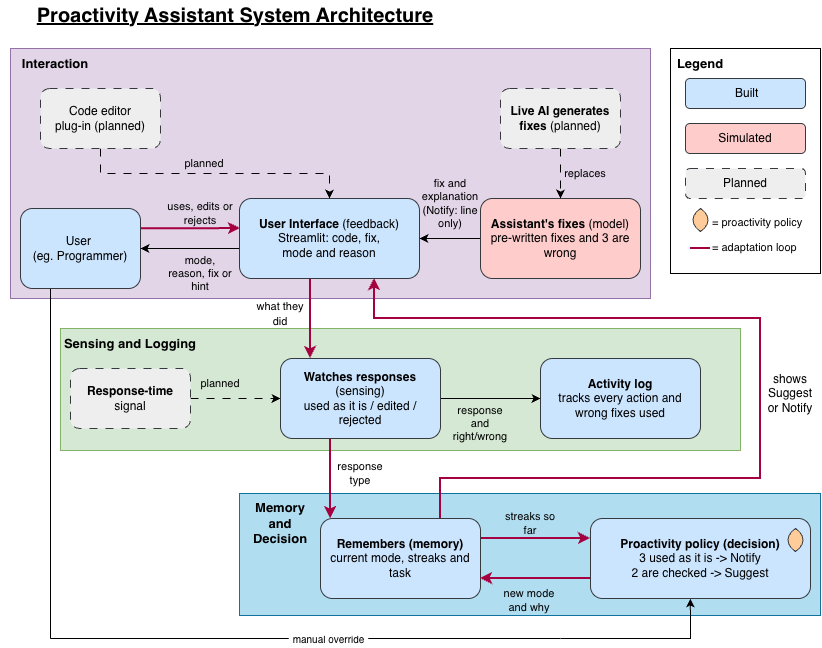

The diagram above was exported from draw.io. Its source (the exported page's mxGraphModel, read from the mxfile embedded in the PNG):
<mxGraphModel dx="1051" dy="685" grid="1" gridSize="10" guides="1" tooltips="1" connect="1" arrows="1" fold="1" page="1" pageScale="1" pageWidth="827" pageHeight="1169" background="light-dark(#ffffff, #121212)" math="0" shadow="0">
  <root>
    <mxCell id="0" />
    <mxCell id="1" parent="0" />
    <mxCell id="2y0F_zy1LBwAe_c4TB3S-80" parent="1" style="rounded=0;whiteSpace=wrap;html=1;fillColor=#b1ddf0;strokeColor=#10739e;" value="" vertex="1">
      <mxGeometry height="122" width="581" x="239" y="503" as="geometry" />
    </mxCell>
    <mxCell id="2y0F_zy1LBwAe_c4TB3S-79" parent="1" style="rounded=0;whiteSpace=wrap;html=1;fillColor=#d5e8d4;strokeColor=#82b366;" value="" vertex="1">
      <mxGeometry height="122" width="680" x="60" y="338" as="geometry" />
    </mxCell>
    <mxCell id="2y0F_zy1LBwAe_c4TB3S-76" parent="1" style="rounded=0;whiteSpace=wrap;html=1;fillColor=#e1d5e7;strokeColor=#9673a6;" value="" vertex="1">
      <mxGeometry height="250" width="640" x="10" y="58" as="geometry" />
    </mxCell>
    <mxCell id="2y0F_zy1LBwAe_c4TB3S-38" parent="1" style="whiteSpace=wrap;html=1;fillColor=none;fontColor=light-dark(#000000,#FFFFFF);" value="" vertex="1">
      <mxGeometry height="225" width="150" x="670" y="58" as="geometry" />
    </mxCell>
    <mxCell id="2y0F_zy1LBwAe_c4TB3S-13" edge="1" parent="1" source="hmL9p_oxuHoVyJas0JLB-1" style="edgeStyle=orthogonalEdgeStyle;rounded=0;orthogonalLoop=1;jettySize=auto;html=1;exitX=1.019;exitY=0.244;exitDx=0;exitDy=0;entryX=0;entryY=0.25;entryDx=0;entryDy=0;defaultLabelBackgroundColor=page;labelPadding=0 4;fontColor=light-dark(#000000,#FFFFFF);fillColor=#d80073;strokeColor=#A50040;strokeWidth=2;">
      <mxGeometry relative="1" as="geometry">
        <mxPoint x="160" y="238.00000000000006" as="sourcePoint" />
        <mxPoint x="240" y="238.00000000000006" as="targetPoint" />
      </mxGeometry>
    </mxCell>
    <mxCell id="2y0F_zy1LBwAe_c4TB3S-67" edge="1" parent="1" source="hmL9p_oxuHoVyJas0JLB-1" style="edgeStyle=orthogonalEdgeStyle;rounded=0;orthogonalLoop=1;jettySize=auto;html=1;exitX=0.25;exitY=1;exitDx=0;exitDy=0;defaultLabelBackgroundColor=page;labelPadding=0 4;endArrow=none;endFill=0;">
      <mxGeometry relative="1" x="0.0335" as="geometry">
        <Array as="points">
          <mxPoint x="50" y="648" />
        </Array>
        <mxPoint x="50" y="640" as="targetPoint" />
      </mxGeometry>
    </mxCell>
    <mxCell id="hmL9p_oxuHoVyJas0JLB-1" parent="1" style="rounded=1;whiteSpace=wrap;html=1;roundedPerimeter=1;fillColor=#cce5ff;strokeColor=#36393d;" value="User&amp;nbsp;&lt;div&gt;(eg. Programmer)&lt;/div&gt;" vertex="1">
      <mxGeometry height="80" width="120" x="20" y="218" as="geometry" />
    </mxCell>
    <mxCell id="2y0F_zy1LBwAe_c4TB3S-14" edge="1" parent="1" style="edgeStyle=orthogonalEdgeStyle;rounded=0;orthogonalLoop=1;jettySize=auto;html=1;exitX=0;exitY=0.75;exitDx=0;exitDy=0;defaultLabelBackgroundColor=page;labelPadding=0 4;fontColor=light-dark(#000000,#FFFFFF);" target="hmL9p_oxuHoVyJas0JLB-1">
      <mxGeometry relative="1" as="geometry">
        <mxPoint x="240" y="258" as="sourcePoint" />
        <mxPoint x="160" y="258" as="targetPoint" />
      </mxGeometry>
    </mxCell>
    <mxCell id="2y0F_zy1LBwAe_c4TB3S-33" edge="1" parent="1" source="hmL9p_oxuHoVyJas0JLB-2" style="edgeStyle=orthogonalEdgeStyle;rounded=0;orthogonalLoop=1;jettySize=auto;html=1;exitX=0.25;exitY=1;exitDx=0;exitDy=0;defaultLabelBackgroundColor=page;labelPadding=0 4;fontColor=light-dark(#000000,#FFFFFF);fillColor=#d80073;strokeColor=#A50040;strokeWidth=2;" target="hmL9p_oxuHoVyJas0JLB-8">
      <mxGeometry relative="1" x="0.0943" as="geometry">
        <Array as="points">
          <mxPoint x="310" y="288" />
        </Array>
      </mxGeometry>
    </mxCell>
    <mxCell id="2y0F_zy1LBwAe_c4TB3S-52" edge="1" parent="1" source="hmL9p_oxuHoVyJas0JLB-2" style="edgeStyle=orthogonalEdgeStyle;rounded=0;orthogonalLoop=1;jettySize=auto;html=1;exitX=0.75;exitY=1;exitDx=0;exitDy=0;entryX=0.75;entryY=0;entryDx=0;entryDy=0;defaultLabelBackgroundColor=page;labelPadding=0 4;startArrow=classic;startFill=1;endArrow=none;endFill=0;fillColor=#d80073;strokeColor=#A50040;strokeWidth=2;" target="hmL9p_oxuHoVyJas0JLB-6">
      <mxGeometry relative="1" as="geometry">
        <Array as="points">
          <mxPoint x="374" y="328" />
          <mxPoint x="760" y="328" />
          <mxPoint x="760" y="488" />
          <mxPoint x="440" y="488" />
        </Array>
      </mxGeometry>
    </mxCell>
    <mxCell id="hmL9p_oxuHoVyJas0JLB-2" parent="1" style="rounded=1;whiteSpace=wrap;html=1;roundedPerimeter=1;fillColor=#cce5ff;strokeColor=#36393d;" value="&lt;b&gt;User Interface&lt;/b&gt; (feedback)&lt;br&gt;Streamlit: code, fix,&lt;br&gt;mode and reason" vertex="1">
      <mxGeometry height="80" width="180" x="239" y="208" as="geometry" />
    </mxCell>
    <mxCell id="2y0F_zy1LBwAe_c4TB3S-15" edge="1" parent="1" source="hmL9p_oxuHoVyJas0JLB-3" style="edgeStyle=orthogonalEdgeStyle;rounded=0;orthogonalLoop=1;jettySize=auto;html=1;exitX=0;exitY=0.5;exitDx=0;exitDy=0;entryX=1;entryY=0.5;entryDx=0;entryDy=0;defaultLabelBackgroundColor=page;labelPadding=0 4;fontColor=light-dark(#000000,#FFFFFF);" target="hmL9p_oxuHoVyJas0JLB-2">
      <mxGeometry relative="1" as="geometry" />
    </mxCell>
    <mxCell id="hmL9p_oxuHoVyJas0JLB-3" parent="1" style="rounded=1;whiteSpace=wrap;html=1;roundedPerimeter=1;fillColor=#ffcccc;strokeColor=#36393d;" value="&lt;b&gt;Assistant's fixes&amp;nbsp;&lt;/b&gt;(model)&lt;br&gt;pre-written fixes and 3 are wrong" vertex="1">
      <mxGeometry height="80" width="160" x="480" y="208" as="geometry" />
    </mxCell>
    <mxCell id="2y0F_zy1LBwAe_c4TB3S-16" edge="1" parent="1" source="hmL9p_oxuHoVyJas0JLB-4" style="edgeStyle=orthogonalEdgeStyle;rounded=0;orthogonalLoop=1;jettySize=auto;html=1;exitX=1;exitY=0.5;exitDx=0;exitDy=0;entryX=0;entryY=0.5;entryDx=0;entryDy=0;defaultLabelBackgroundColor=page;labelPadding=0 4;fontColor=light-dark(#000000,#FFFFFF);dashed=1;dashPattern=8 8;" target="hmL9p_oxuHoVyJas0JLB-8">
      <mxGeometry relative="1" as="geometry" />
    </mxCell>
    <mxCell id="hmL9p_oxuHoVyJas0JLB-4" parent="1" style="rounded=1;whiteSpace=wrap;html=1;roundedPerimeter=1;fillColor=#eeeeee;strokeColor=#36393d;dashed=1;dashPattern=8 8;" value="&lt;b&gt;Response-time&lt;/b&gt;&lt;br&gt;signal" vertex="1">
      <mxGeometry height="60" width="120" x="70" y="378" as="geometry" />
    </mxCell>
    <mxCell id="hmL9p_oxuHoVyJas0JLB-5" parent="1" style="rounded=1;whiteSpace=wrap;html=1;roundedPerimeter=1;fillColor=#cce5ff;strokeColor=#36393d;" value="&lt;b&gt;Activity log&lt;/b&gt;&lt;br&gt;tracks every action and wrong fixes used" vertex="1">
      <mxGeometry height="80" width="160" x="540" y="368" as="geometry" />
    </mxCell>
    <mxCell id="2y0F_zy1LBwAe_c4TB3S-20" edge="1" parent="1" source="hmL9p_oxuHoVyJas0JLB-6" style="edgeStyle=orthogonalEdgeStyle;rounded=0;orthogonalLoop=1;jettySize=auto;html=1;exitX=1;exitY=0.25;exitDx=0;exitDy=0;entryX=0;entryY=0.25;entryDx=0;entryDy=0;defaultLabelBackgroundColor=page;labelPadding=0 4;fontColor=light-dark(#000000,#FFFFFF);fillColor=#d80073;strokeColor=#A50040;strokeWidth=2;" target="hmL9p_oxuHoVyJas0JLB-7">
      <mxGeometry relative="1" as="geometry" />
    </mxCell>
    <mxCell id="hmL9p_oxuHoVyJas0JLB-6" parent="1" style="rounded=1;whiteSpace=wrap;html=1;roundedPerimeter=1;fillColor=#cce5ff;strokeColor=#36393d;" value="&lt;b&gt;Remembers (memory)&lt;/b&gt;&lt;br&gt;current mode, streaks and task" vertex="1">
      <mxGeometry height="80" width="160" x="320" y="528" as="geometry" />
    </mxCell>
    <mxCell id="2y0F_zy1LBwAe_c4TB3S-21" edge="1" parent="1" source="hmL9p_oxuHoVyJas0JLB-7" style="edgeStyle=orthogonalEdgeStyle;rounded=0;orthogonalLoop=1;jettySize=auto;html=1;exitX=0;exitY=0.75;exitDx=0;exitDy=0;entryX=1;entryY=0.75;entryDx=0;entryDy=0;defaultLabelBackgroundColor=page;labelPadding=0 4;fontColor=light-dark(#000000,#FFFFFF);fillColor=#d80073;strokeColor=#A50040;strokeWidth=2;" target="hmL9p_oxuHoVyJas0JLB-6">
      <mxGeometry relative="1" as="geometry" />
    </mxCell>
    <mxCell id="2y0F_zy1LBwAe_c4TB3S-23" edge="1" parent="1" source="hmL9p_oxuHoVyJas0JLB-7" style="edgeStyle=orthogonalEdgeStyle;rounded=0;orthogonalLoop=1;jettySize=auto;html=1;exitX=0.452;exitY=1.021;exitDx=0;exitDy=0;defaultLabelBackgroundColor=page;labelPadding=0 4;endArrow=none;endFill=0;startArrow=classic;startFill=1;fontColor=light-dark(#000000,#FFFFFF);">
      <mxGeometry relative="1" x="-0.0705" as="geometry">
        <Array as="points">
          <mxPoint x="689.9" y="648" />
        </Array>
        <mxPoint x="560.1403508771932" y="648" as="targetPoint" />
      </mxGeometry>
    </mxCell>
    <mxCell id="hmL9p_oxuHoVyJas0JLB-7" parent="1" style="rounded=1;whiteSpace=wrap;html=1;roundedPerimeter=1;fillColor=#cce5ff;strokeColor=#36393d;" value="&lt;b&gt;Proactivity policy (decision)&lt;/b&gt;&lt;br&gt;3 used as it is -&amp;gt; Notify&lt;br&gt;2 are checked -&amp;gt; Suggest" vertex="1">
      <mxGeometry height="80" width="220" x="590" y="528" as="geometry" />
    </mxCell>
    <mxCell id="2y0F_zy1LBwAe_c4TB3S-17" edge="1" parent="1" source="hmL9p_oxuHoVyJas0JLB-8" style="edgeStyle=orthogonalEdgeStyle;rounded=0;orthogonalLoop=1;jettySize=auto;html=1;exitX=1;exitY=0.5;exitDx=0;exitDy=0;defaultLabelBackgroundColor=page;labelPadding=0 4;fontColor=light-dark(#000000,#FFFFFF);" target="hmL9p_oxuHoVyJas0JLB-5">
      <mxGeometry relative="1" as="geometry" />
    </mxCell>
    <mxCell id="2y0F_zy1LBwAe_c4TB3S-19" edge="1" parent="1" source="hmL9p_oxuHoVyJas0JLB-8" style="edgeStyle=orthogonalEdgeStyle;rounded=0;orthogonalLoop=1;jettySize=auto;html=1;exitX=0.5;exitY=1;exitDx=0;exitDy=0;defaultLabelBackgroundColor=page;labelPadding=0 4;fontColor=light-dark(#000000,#FFFFFF);fillColor=#d80073;strokeColor=#A50040;strokeWidth=2;" target="hmL9p_oxuHoVyJas0JLB-6">
      <mxGeometry relative="1" x="0.7745" as="geometry">
        <Array as="points">
          <mxPoint x="330" y="448" />
        </Array>
      </mxGeometry>
    </mxCell>
    <mxCell id="hmL9p_oxuHoVyJas0JLB-8" parent="1" style="rounded=1;whiteSpace=wrap;html=1;roundedPerimeter=1;fillColor=#cce5ff;strokeColor=#36393d;" value="&lt;b&gt;Watches responses&lt;/b&gt; (sensing)&lt;br&gt;used as it is / edited / rejected" vertex="1">
      <mxGeometry height="80" width="160" x="280" y="368" as="geometry" />
    </mxCell>
    <mxCell id="2y0F_zy1LBwAe_c4TB3S-12" edge="1" parent="1" source="2y0F_zy1LBwAe_c4TB3S-3" style="edgeStyle=orthogonalEdgeStyle;rounded=0;orthogonalLoop=1;jettySize=auto;html=1;exitX=0.5;exitY=1;exitDx=0;exitDy=0;entryX=0.5;entryY=0;entryDx=0;entryDy=0;defaultLabelBackgroundColor=page;labelPadding=0 4;fontColor=light-dark(#000000,#FFFFFF);dashed=1;dashPattern=8 8;" target="hmL9p_oxuHoVyJas0JLB-3">
      <mxGeometry relative="1" as="geometry" />
    </mxCell>
    <mxCell id="2y0F_zy1LBwAe_c4TB3S-3" parent="1" style="rounded=1;whiteSpace=wrap;html=1;roundedPerimeter=1;fillColor=#eeeeee;strokeColor=#36393d;dashed=1;dashPattern=8 8;" value="&lt;b&gt;Live AI generates fixes &lt;/b&gt;(planned)" vertex="1">
      <mxGeometry height="60" width="120" x="500" y="98" as="geometry" />
    </mxCell>
    <mxCell id="2y0F_zy1LBwAe_c4TB3S-9" edge="1" parent="1" source="2y0F_zy1LBwAe_c4TB3S-4" style="edgeStyle=orthogonalEdgeStyle;rounded=0;orthogonalLoop=1;jettySize=auto;html=1;exitX=0.5;exitY=1;exitDx=0;exitDy=0;defaultLabelBackgroundColor=page;labelPadding=0 4;fontColor=light-dark(#000000,#FFFFFF);dashed=1;dashPattern=8 8;" target="hmL9p_oxuHoVyJas0JLB-2">
      <mxGeometry relative="1" as="geometry" />
    </mxCell>
    <mxCell id="2y0F_zy1LBwAe_c4TB3S-4" parent="1" style="rounded=1;whiteSpace=wrap;html=1;roundedPerimeter=1;fillColor=#eeeeee;strokeColor=#36393d;dashed=1;dashPattern=8 8;" value="Code editor&lt;br&gt;plug-in (planned)" vertex="1">
      <mxGeometry height="60" width="120" x="40" y="98" as="geometry" />
    </mxCell>
    <mxCell id="2y0F_zy1LBwAe_c4TB3S-5" parent="1" style="rounded=1;whiteSpace=wrap;html=1;roundedPerimeter=1;fillColor=#cce5ff;strokeColor=#36393d;fontColor=light-dark(#000000,#FFFFFF);" value="&lt;b&gt;&amp;nbsp;&lt;/b&gt;Built" vertex="1">
      <mxGeometry height="30" width="120" x="685" y="88" as="geometry" />
    </mxCell>
    <mxCell id="2y0F_zy1LBwAe_c4TB3S-6" parent="1" style="rounded=1;whiteSpace=wrap;html=1;roundedPerimeter=1;fillColor=#ffcccc;strokeColor=#36393d;fontColor=light-dark(#000000,#FFFFFF);" value="Simulated" vertex="1">
      <mxGeometry height="30" width="120" x="685" y="133" as="geometry" />
    </mxCell>
    <mxCell id="2y0F_zy1LBwAe_c4TB3S-7" parent="1" style="rounded=1;whiteSpace=wrap;html=1;roundedPerimeter=1;fillColor=#eeeeee;strokeColor=#36393d;dashed=1;dashPattern=8 8;" value="Planned" vertex="1">
      <mxGeometry height="30" width="120" x="685" y="178" as="geometry" />
    </mxCell>
    <mxCell id="2y0F_zy1LBwAe_c4TB3S-24" edge="1" parent="1" style="edgeStyle=none;orthogonalLoop=1;jettySize=auto;html=1;rounded=0;defaultLabelBackgroundColor=page;labelPadding=0 4;endArrow=none;endFill=0;fontColor=light-dark(#000000,#FFFFFF);" value="">
      <mxGeometry relative="1" width="100" as="geometry">
        <Array as="points" />
        <mxPoint x="50" y="648" as="sourcePoint" />
        <mxPoint x="560" y="648" as="targetPoint" />
      </mxGeometry>
    </mxCell>
    <mxCell id="2y0F_zy1LBwAe_c4TB3S-30" connectable="0" parent="2y0F_zy1LBwAe_c4TB3S-24" style="edgeLabel;html=1;align=center;verticalAlign=middle;resizable=0;points=[];inheritText=fontFamily,fontSize,fontStyle,textOpacity,labelBorderColor,labelBorderWidth,labelBackgroundColor,defaultLabelBackgroundColor,labelPadding;defaultLabelBackgroundColor=page;labelPadding=0 4;fontColor=light-dark(#000000,#FFFFFF);" value="&lt;span style=&quot;font-size: 10px;&quot;&gt;manual override&lt;/span&gt;" vertex="1">
      <mxGeometry relative="1" x="0.0863" as="geometry">
        <mxPoint as="offset" />
      </mxGeometry>
    </mxCell>
    <mxCell id="2y0F_zy1LBwAe_c4TB3S-25" parent="1" style="text;html=1;whiteSpace=wrap;strokeColor=none;fillColor=none;align=center;verticalAlign=middle;rounded=0;strokeWidth=0;fontColor=light-dark(#000000,#FFFFFF);fontSize=11;" value="&lt;font&gt;uses, edits or rejects&lt;/font&gt;" vertex="1">
      <mxGeometry height="30" width="70" x="165" y="208" as="geometry" />
    </mxCell>
    <mxCell id="2y0F_zy1LBwAe_c4TB3S-26" parent="1" style="text;html=1;whiteSpace=wrap;strokeColor=none;fillColor=none;align=center;verticalAlign=middle;rounded=0;strokeWidth=0;fontColor=light-dark(#000000,#FFFFFF);fontSize=11;" value="&lt;span&gt;mode, reason, fix or hint&lt;/span&gt;" vertex="1">
      <mxGeometry height="30" width="70" x="165" y="268" as="geometry" />
    </mxCell>
    <mxCell id="2y0F_zy1LBwAe_c4TB3S-27" parent="1" style="text;html=1;whiteSpace=wrap;strokeColor=none;fillColor=none;align=center;verticalAlign=middle;rounded=0;strokeWidth=0;fontColor=light-dark(#000000,#FFFFFF);fontSize=11;" value="&lt;span&gt;planned&lt;/span&gt;" vertex="1">
      <mxGeometry height="30" width="70" x="169" y="158" as="geometry" />
    </mxCell>
    <mxCell id="2y0F_zy1LBwAe_c4TB3S-28" parent="1" style="text;html=1;whiteSpace=wrap;strokeColor=none;fillColor=none;align=center;verticalAlign=middle;rounded=0;strokeWidth=0;fontColor=light-dark(#000000,#FFFFFF);fontSize=11;" value="&lt;span&gt;replaces&lt;/span&gt;" vertex="1">
      <mxGeometry height="30" width="70" x="550" y="168" as="geometry" />
    </mxCell>
    <mxCell id="2y0F_zy1LBwAe_c4TB3S-31" parent="1" style="text;html=1;whiteSpace=wrap;strokeColor=none;fillColor=none;align=center;verticalAlign=middle;rounded=0;fontColor=light-dark(#000000,#FFFFFF);fontSize=11;" value="&lt;font&gt;fix and explanation (Notify: line only)&lt;/font&gt;" vertex="1">
      <mxGeometry height="30" width="60" x="420" y="198" as="geometry" />
    </mxCell>
    <mxCell id="2y0F_zy1LBwAe_c4TB3S-32" parent="1" style="text;html=1;whiteSpace=wrap;strokeColor=none;fillColor=none;align=center;verticalAlign=middle;rounded=0;fontColor=light-dark(#000000,#FFFFFF);fontSize=11;" value="&lt;font&gt;planned&lt;/font&gt;" vertex="1">
      <mxGeometry height="30" width="60" x="190" y="378" as="geometry" />
    </mxCell>
    <mxCell id="2y0F_zy1LBwAe_c4TB3S-34" parent="1" style="text;html=1;whiteSpace=wrap;strokeColor=none;fillColor=none;align=center;verticalAlign=middle;rounded=0;fontColor=light-dark(#000000,#FFFFFF);" value="&lt;font style=&quot;font-size: 11px;&quot;&gt;what they did&lt;/font&gt;" vertex="1">
      <mxGeometry height="30" width="60" x="250" y="308" as="geometry" />
    </mxCell>
    <mxCell id="2y0F_zy1LBwAe_c4TB3S-36" parent="1" style="text;html=1;whiteSpace=wrap;strokeColor=none;fillColor=none;align=center;verticalAlign=middle;rounded=0;fontColor=light-dark(#000000,#FFFFFF);fontSize=11;" value="&lt;font&gt;response type&lt;/font&gt;" vertex="1">
      <mxGeometry height="30" width="60" x="330" y="468" as="geometry" />
    </mxCell>
    <mxCell id="2y0F_zy1LBwAe_c4TB3S-40" parent="1" style="text;html=1;whiteSpace=wrap;strokeColor=none;fillColor=none;align=center;verticalAlign=middle;rounded=0;fontColor=light-dark(#000000,#FFFFFF);fontSize=13;" value="&lt;b&gt;Legend&lt;/b&gt;" vertex="1">
      <mxGeometry height="30" width="60" x="670" y="58" as="geometry" />
    </mxCell>
    <mxCell id="2y0F_zy1LBwAe_c4TB3S-41" parent="1" style="text;html=1;whiteSpace=wrap;strokeColor=none;fillColor=none;align=center;verticalAlign=middle;rounded=0;fontColor=light-dark(#000000,#FFFFFF);fontSize=11;" value="streaks so far" vertex="1">
      <mxGeometry height="30" width="60" x="500" y="518" as="geometry" />
    </mxCell>
    <mxCell id="2y0F_zy1LBwAe_c4TB3S-43" parent="1" style="text;html=1;whiteSpace=wrap;strokeColor=none;fillColor=none;align=center;verticalAlign=middle;rounded=0;fontColor=light-dark(#000000,#FFFFFF);fontSize=11;" value="new mode and why" vertex="1">
      <mxGeometry height="30" width="60" x="499.5" y="595" as="geometry" />
    </mxCell>
    <mxCell id="2y0F_zy1LBwAe_c4TB3S-44" parent="1" style="text;html=1;whiteSpace=wrap;strokeColor=none;fillColor=none;align=center;verticalAlign=middle;rounded=0;fontColor=light-dark(#000000,#FFFFFF);fontSize=11;" value="response and right/wrong" vertex="1">
      <mxGeometry height="30" width="60" x="450" y="418" as="geometry" />
    </mxCell>
    <mxCell id="2y0F_zy1LBwAe_c4TB3S-54" parent="1" style="whiteSpace=wrap;html=1;shape=mxgraph.basic.pointed_oval;fillColor=#ffcc99;strokeColor=#36393d;" value="" vertex="1">
      <mxGeometry height="23" width="20" x="690" y="218" as="geometry" />
    </mxCell>
    <mxCell id="2y0F_zy1LBwAe_c4TB3S-56" parent="1" style="text;whiteSpace=wrap;html=1;fontColor=light-dark(#000000,#FFFFFF);" value="&lt;div style=&quot;text-align: center;&quot;&gt;&lt;span style=&quot;font-size: 11px;&quot;&gt;= proactivity policy&lt;/span&gt;&lt;/div&gt;" vertex="1">
      <mxGeometry height="40" width="110" x="710" y="218" as="geometry" />
    </mxCell>
    <mxCell id="2y0F_zy1LBwAe_c4TB3S-61" parent="1" style="whiteSpace=wrap;html=1;shape=mxgraph.basic.pointed_oval;fillColor=#ffcc99;strokeColor=#36393d;" value="" vertex="1">
      <mxGeometry height="23" width="20" x="785" y="538" as="geometry" />
    </mxCell>
    <mxCell id="2y0F_zy1LBwAe_c4TB3S-64" parent="1" style="text;html=1;whiteSpace=wrap;strokeColor=none;fillColor=none;align=center;verticalAlign=middle;rounded=0;" value="&lt;div&gt;shows Suggest or Notify&lt;/div&gt;" vertex="1">
      <mxGeometry height="30" width="60" x="760" y="388" as="geometry" />
    </mxCell>
    <mxCell id="2y0F_zy1LBwAe_c4TB3S-71" edge="1" parent="1" style="endArrow=none;html=1;rounded=0;defaultLabelBackgroundColor=page;labelPadding=0 4;strokeWidth=2;strokeColor=#A50040;fillColor=#d80073;" value="">
      <mxGeometry height="50" relative="1" width="50" as="geometry">
        <mxPoint x="690" y="258" as="sourcePoint" />
        <mxPoint x="710" y="258" as="targetPoint" />
      </mxGeometry>
    </mxCell>
    <mxCell id="2y0F_zy1LBwAe_c4TB3S-74" parent="1" style="text;whiteSpace=wrap;html=1;fontColor=light-dark(#000000,#FFFFFF);" value="&lt;div style=&quot;text-align: center;&quot;&gt;&lt;span style=&quot;font-size: 11px;&quot;&gt;= adaptation loop&lt;/span&gt;&lt;/div&gt;" vertex="1">
      <mxGeometry height="40" width="110" x="710" y="243" as="geometry" />
    </mxCell>
    <mxCell id="2y0F_zy1LBwAe_c4TB3S-75" parent="1" style="text;html=1;whiteSpace=wrap;strokeColor=none;fillColor=none;align=center;verticalAlign=middle;rounded=0;" value="&lt;font style=&quot;font-size: 20px;&quot;&gt;&lt;b&gt;&lt;u&gt;Proactivity Assistant System Architecture&lt;/u&gt;&lt;/b&gt;&lt;/font&gt;" vertex="1">
      <mxGeometry height="30" width="450" x="10" y="10" as="geometry" />
    </mxCell>
    <mxCell id="2y0F_zy1LBwAe_c4TB3S-78" parent="1" style="text;html=1;whiteSpace=wrap;strokeColor=none;fillColor=none;align=center;verticalAlign=middle;rounded=0;fontColor=light-dark(#000000,#FFFFFF);fontSize=13;" value="&lt;b&gt;Interaction&lt;/b&gt;" vertex="1">
      <mxGeometry height="30" width="110" y="58" as="geometry" />
    </mxCell>
    <mxCell id="2y0F_zy1LBwAe_c4TB3S-81" parent="1" style="text;html=1;whiteSpace=wrap;strokeColor=none;fillColor=none;align=center;verticalAlign=middle;rounded=0;fontColor=light-dark(#000000,#FFFFFF);fontSize=13;" value="&lt;b&gt;Sensing and Logging&lt;/b&gt;" vertex="1">
      <mxGeometry height="30" width="140" x="60" y="338" as="geometry" />
    </mxCell>
    <mxCell id="2y0F_zy1LBwAe_c4TB3S-84" parent="1" style="text;html=1;whiteSpace=wrap;strokeColor=none;fillColor=none;align=center;verticalAlign=middle;rounded=0;fontColor=light-dark(#000000,#FFFFFF);fontSize=13;" value="&lt;b&gt;Memory and Decision&lt;/b&gt;" vertex="1">
      <mxGeometry height="30" width="60" x="250" y="518" as="geometry" />
    </mxCell>
  </root>
</mxGraphModel>